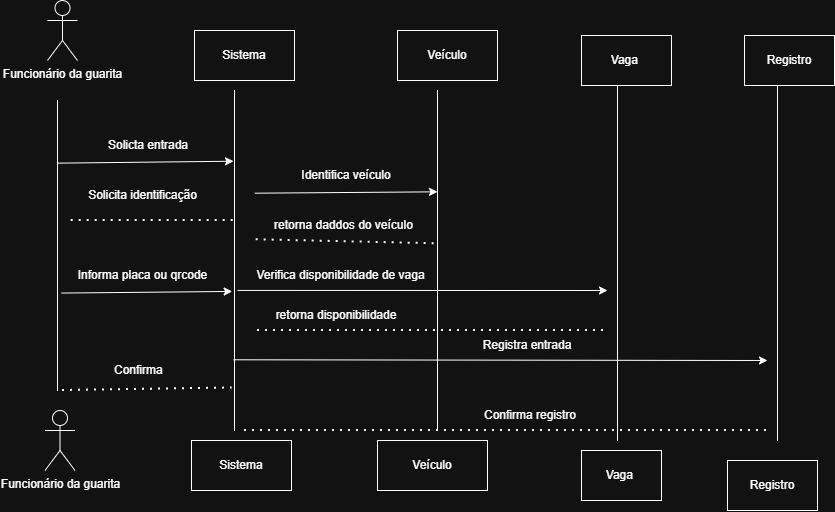

The diagram above was exported from draw.io. Its source (the exported page's mxGraphModel, read from the mxfile embedded in the PNG):
<mxGraphModel dx="1839" dy="547" grid="1" gridSize="10" guides="1" tooltips="1" connect="1" arrows="1" fold="1" page="1" pageScale="1" pageWidth="827" pageHeight="1169" math="0" shadow="0">
  <root>
    <mxCell id="0" />
    <mxCell id="1" parent="0" />
    <mxCell id="MbYvd4CkcTGuCWo4lMgE-1" parent="1" style="shape=umlActor;verticalLabelPosition=bottom;verticalAlign=top;html=1;outlineConnect=0;labelPerimeter=1;" value="Funcionário da guarita" vertex="1">
      <mxGeometry height="60" width="30" x="40" y="10" as="geometry" />
    </mxCell>
    <mxCell id="MbYvd4CkcTGuCWo4lMgE-2" parent="1" style="shape=umlActor;verticalLabelPosition=bottom;verticalAlign=top;html=1;outlineConnect=0;labelPerimeter=1;" value="Funcionário da guarita" vertex="1">
      <mxGeometry height="60" width="30" x="37.5" y="420" as="geometry" />
    </mxCell>
    <mxCell id="MbYvd4CkcTGuCWo4lMgE-3" parent="1" style="whiteSpace=wrap;html=1;" value="Sistema" vertex="1">
      <mxGeometry height="50" width="100" x="187" y="40" as="geometry" />
    </mxCell>
    <mxCell id="MbYvd4CkcTGuCWo4lMgE-4" parent="1" style="whiteSpace=wrap;html=1;" value="Sistema" vertex="1">
      <mxGeometry height="50" width="100" x="184" y="450" as="geometry" />
    </mxCell>
    <mxCell id="MbYvd4CkcTGuCWo4lMgE-5" parent="1" style="whiteSpace=wrap;html=1;" value="Veículo" vertex="1">
      <mxGeometry height="50" width="100" x="390" y="40" as="geometry" />
    </mxCell>
    <mxCell id="MbYvd4CkcTGuCWo4lMgE-6" parent="1" style="whiteSpace=wrap;html=1;" value="Veículo" vertex="1">
      <mxGeometry height="50" width="110" x="370" y="450" as="geometry" />
    </mxCell>
    <mxCell id="MbYvd4CkcTGuCWo4lMgE-7" parent="1" style="whiteSpace=wrap;html=1;" value="Vaga&amp;nbsp;" vertex="1">
      <mxGeometry height="50" width="90" x="574" y="45" as="geometry" />
    </mxCell>
    <mxCell id="MbYvd4CkcTGuCWo4lMgE-8" parent="1" style="whiteSpace=wrap;html=1;" value="Registro" vertex="1">
      <mxGeometry height="50" width="90" x="737" y="45" as="geometry" />
    </mxCell>
    <mxCell id="MbYvd4CkcTGuCWo4lMgE-9" parent="1" style="whiteSpace=wrap;html=1;" value="Vaga&amp;nbsp;" vertex="1">
      <mxGeometry height="50" width="80" x="574" y="460" as="geometry" />
    </mxCell>
    <mxCell id="MbYvd4CkcTGuCWo4lMgE-10" parent="1" style="whiteSpace=wrap;html=1;" value="Registro" vertex="1">
      <mxGeometry height="50" width="90" x="720" y="470" as="geometry" />
    </mxCell>
    <mxCell id="MbYvd4CkcTGuCWo4lMgE-11" parent="1" style="shape=partialRectangle;whiteSpace=wrap;html=1;right=0;top=0;bottom=0;fillColor=none;routingCenterX=-0.5;" value="" vertex="1">
      <mxGeometry height="290" width="5" x="50" y="110" as="geometry" />
    </mxCell>
    <mxCell id="MbYvd4CkcTGuCWo4lMgE-12" parent="1" style="shape=partialRectangle;whiteSpace=wrap;html=1;right=0;top=0;bottom=0;fillColor=none;routingCenterX=-0.5;" value="" vertex="1">
      <mxGeometry height="340" width="20" x="227" y="100" as="geometry" />
    </mxCell>
    <mxCell id="MbYvd4CkcTGuCWo4lMgE-13" parent="1" style="shape=partialRectangle;whiteSpace=wrap;html=1;right=0;top=0;bottom=0;fillColor=none;routingCenterX=-0.5;" value="" vertex="1">
      <mxGeometry height="340" width="5" x="430" y="100" as="geometry" />
    </mxCell>
    <mxCell id="MbYvd4CkcTGuCWo4lMgE-14" parent="1" style="text;html=1;whiteSpace=wrap;strokeColor=none;fillColor=none;align=center;verticalAlign=middle;rounded=0;" value="Solicta entrada" vertex="1">
      <mxGeometry height="30" width="90" x="96" y="140" as="geometry" />
    </mxCell>
    <mxCell id="MbYvd4CkcTGuCWo4lMgE-15" parent="1" style="shape=partialRectangle;whiteSpace=wrap;html=1;right=0;top=0;bottom=0;fillColor=none;routingCenterX=-0.5;" value="" vertex="1">
      <mxGeometry height="355" width="5" x="610" y="95" as="geometry" />
    </mxCell>
    <mxCell id="MbYvd4CkcTGuCWo4lMgE-16" parent="1" style="shape=partialRectangle;whiteSpace=wrap;html=1;right=0;top=0;bottom=0;fillColor=none;routingCenterX=-0.5;" value="" vertex="1">
      <mxGeometry height="355" width="5" x="770" y="95" as="geometry" />
    </mxCell>
    <mxCell id="MbYvd4CkcTGuCWo4lMgE-17" edge="1" parent="1" source="MbYvd4CkcTGuCWo4lMgE-11" style="endArrow=classic;html=1;rounded=0;defaultLabelBackgroundColor=page;labelPadding=0 4;exitX=0;exitY=0.216;exitDx=0;exitDy=0;exitPerimeter=0;entryX=-0.05;entryY=0.208;entryDx=0;entryDy=0;entryPerimeter=0;" target="MbYvd4CkcTGuCWo4lMgE-12" value="">
      <mxGeometry height="50" relative="1" width="50" as="geometry">
        <mxPoint x="390" y="270" as="sourcePoint" />
        <mxPoint x="220" y="164" as="targetPoint" />
      </mxGeometry>
    </mxCell>
    <mxCell id="MbYvd4CkcTGuCWo4lMgE-18" edge="1" parent="1" style="endArrow=none;dashed=1;html=1;dashPattern=1 3;strokeWidth=2;rounded=0;defaultLabelBackgroundColor=page;labelPadding=0 4;exitX=1.333;exitY=0.36;exitDx=0;exitDy=0;exitPerimeter=0;" value="">
      <mxGeometry height="50" relative="1" width="50" as="geometry">
        <mxPoint x="63.664999999999964" y="230" as="sourcePoint" />
        <mxPoint x="227" y="230" as="targetPoint" />
      </mxGeometry>
    </mxCell>
    <mxCell id="MbYvd4CkcTGuCWo4lMgE-19" parent="1" style="text;html=1;whiteSpace=wrap;strokeColor=none;fillColor=none;align=center;verticalAlign=middle;rounded=0;" value="Solicita identificação" vertex="1">
      <mxGeometry height="30" width="117" x="77" y="190" as="geometry" />
    </mxCell>
    <mxCell id="MbYvd4CkcTGuCWo4lMgE-20" edge="1" parent="1" source="MbYvd4CkcTGuCWo4lMgE-11" style="edgeStyle=none;orthogonalLoop=1;jettySize=auto;html=1;rounded=0;defaultLabelBackgroundColor=page;labelPadding=0 4;exitX=0.8;exitY=0.664;exitDx=0;exitDy=0;exitPerimeter=0;entryX=-0.117;entryY=0.591;entryDx=0;entryDy=0;entryPerimeter=0;" target="MbYvd4CkcTGuCWo4lMgE-12" value="">
      <mxGeometry relative="1" width="100" as="geometry">
        <Array as="points" />
        <mxPoint x="50" y="260" as="sourcePoint" />
        <mxPoint x="150" y="260" as="targetPoint" />
      </mxGeometry>
    </mxCell>
    <mxCell id="MbYvd4CkcTGuCWo4lMgE-21" parent="1" style="text;html=1;whiteSpace=wrap;strokeColor=none;fillColor=none;align=center;verticalAlign=middle;rounded=0;" value="Informa placa ou qrcode" vertex="1">
      <mxGeometry height="30" width="155" x="58" y="270" as="geometry" />
    </mxCell>
    <mxCell id="MbYvd4CkcTGuCWo4lMgE-22" edge="1" parent="1" source="MbYvd4CkcTGuCWo4lMgE-11" style="endArrow=none;dashed=1;html=1;dashPattern=1 3;strokeWidth=2;rounded=0;defaultLabelBackgroundColor=page;labelPadding=0 4;exitX=1;exitY=1;exitDx=0;exitDy=0;entryX=-0.117;entryY=0.875;entryDx=0;entryDy=0;entryPerimeter=0;" target="MbYvd4CkcTGuCWo4lMgE-12" value="">
      <mxGeometry height="50" relative="1" width="50" as="geometry">
        <mxPoint x="390" y="260" as="sourcePoint" />
        <mxPoint x="220" y="360" as="targetPoint" />
      </mxGeometry>
    </mxCell>
    <mxCell id="MbYvd4CkcTGuCWo4lMgE-23" parent="1" style="text;html=1;whiteSpace=wrap;strokeColor=none;fillColor=none;align=center;verticalAlign=middle;rounded=0;" value="Confirma&amp;nbsp;" vertex="1">
      <mxGeometry height="30" width="140" x="62.5" y="365" as="geometry" />
    </mxCell>
    <mxCell id="MbYvd4CkcTGuCWo4lMgE-24" parent="1" style="text;html=1;whiteSpace=wrap;strokeColor=none;fillColor=none;align=center;verticalAlign=middle;rounded=0;" value="Identifica veículo" vertex="1">
      <mxGeometry height="30" width="110" x="284" y="170" as="geometry" />
    </mxCell>
    <mxCell id="MbYvd4CkcTGuCWo4lMgE-25" edge="1" parent="1" source="MbYvd4CkcTGuCWo4lMgE-12" style="edgeStyle=none;orthogonalLoop=1;jettySize=auto;html=1;rounded=0;defaultLabelBackgroundColor=page;labelPadding=0 4;entryX=0;entryY=0.298;entryDx=0;entryDy=0;entryPerimeter=0;exitX=1.017;exitY=0.302;exitDx=0;exitDy=0;exitPerimeter=0;" target="MbYvd4CkcTGuCWo4lMgE-13" value="">
      <mxGeometry relative="1" width="100" as="geometry">
        <Array as="points" />
        <mxPoint x="220" y="210" as="sourcePoint" />
        <mxPoint x="320" y="210" as="targetPoint" />
      </mxGeometry>
    </mxCell>
    <mxCell id="MbYvd4CkcTGuCWo4lMgE-26" edge="1" parent="1" source="MbYvd4CkcTGuCWo4lMgE-12" style="endArrow=none;dashed=1;html=1;dashPattern=1 3;strokeWidth=2;rounded=0;defaultLabelBackgroundColor=page;labelPadding=0 4;exitX=1.083;exitY=0.439;exitDx=0;exitDy=0;entryX=0.533;entryY=0.451;entryDx=0;entryDy=0;exitPerimeter=0;entryPerimeter=0;" target="MbYvd4CkcTGuCWo4lMgE-13" value="">
      <mxGeometry height="50" relative="1" width="50" as="geometry">
        <mxPoint x="390" y="260" as="sourcePoint" />
        <mxPoint x="440" y="210" as="targetPoint" />
      </mxGeometry>
    </mxCell>
    <mxCell id="MbYvd4CkcTGuCWo4lMgE-27" edge="1" parent="1" source="MbYvd4CkcTGuCWo4lMgE-12" style="edgeStyle=none;orthogonalLoop=1;jettySize=auto;html=1;rounded=0;defaultLabelBackgroundColor=page;labelPadding=0 4;exitX=0.15;exitY=0.588;exitDx=0;exitDy=0;exitPerimeter=0;" value="">
      <mxGeometry relative="1" width="100" as="geometry">
        <Array as="points" />
        <mxPoint x="220" y="300" as="sourcePoint" />
        <mxPoint x="600" y="300" as="targetPoint" />
      </mxGeometry>
    </mxCell>
    <mxCell id="MbYvd4CkcTGuCWo4lMgE-28" edge="1" parent="1" source="MbYvd4CkcTGuCWo4lMgE-12" style="endArrow=none;dashed=1;html=1;dashPattern=1 3;strokeWidth=2;rounded=0;defaultLabelBackgroundColor=page;labelPadding=0 4;exitX=1.15;exitY=0.706;exitDx=0;exitDy=0;exitPerimeter=0;" value="">
      <mxGeometry height="50" relative="1" width="50" as="geometry">
        <mxPoint x="250" y="340" as="sourcePoint" />
        <mxPoint x="600" y="340" as="targetPoint" />
      </mxGeometry>
    </mxCell>
    <mxCell id="MbYvd4CkcTGuCWo4lMgE-29" edge="1" parent="1" source="MbYvd4CkcTGuCWo4lMgE-12" style="edgeStyle=none;orthogonalLoop=1;jettySize=auto;html=1;rounded=0;defaultLabelBackgroundColor=page;labelPadding=0 4;exitX=-0.05;exitY=0.792;exitDx=0;exitDy=0;exitPerimeter=0;" value="">
      <mxGeometry relative="1" width="100" as="geometry">
        <Array as="points" />
        <mxPoint x="210" y="370" as="sourcePoint" />
        <mxPoint x="760" y="370" as="targetPoint" />
      </mxGeometry>
    </mxCell>
    <mxCell id="MbYvd4CkcTGuCWo4lMgE-30" edge="1" parent="1" source="MbYvd4CkcTGuCWo4lMgE-12" style="endArrow=none;dashed=1;html=1;dashPattern=1 3;strokeWidth=2;rounded=0;defaultLabelBackgroundColor=page;labelPadding=0 4;exitX=0.5;exitY=1;exitDx=0;exitDy=0;" value="">
      <mxGeometry height="50" relative="1" width="50" as="geometry">
        <mxPoint x="390" y="260" as="sourcePoint" />
        <mxPoint x="760" y="440" as="targetPoint" />
      </mxGeometry>
    </mxCell>
    <mxCell id="MbYvd4CkcTGuCWo4lMgE-31" parent="1" style="text;html=1;whiteSpace=wrap;strokeColor=none;fillColor=none;align=center;verticalAlign=middle;rounded=0;" value="retorna daddos do veículo" vertex="1">
      <mxGeometry height="30" width="155" x="259" y="220" as="geometry" />
    </mxCell>
    <mxCell id="MbYvd4CkcTGuCWo4lMgE-32" parent="1" style="text;html=1;whiteSpace=wrap;strokeColor=none;fillColor=none;align=center;verticalAlign=middle;rounded=0;" value="Verifica disponibilidade de vaga" vertex="1">
      <mxGeometry height="30" width="173" x="247" y="270" as="geometry" />
    </mxCell>
    <mxCell id="MbYvd4CkcTGuCWo4lMgE-33" parent="1" style="text;html=1;whiteSpace=wrap;strokeColor=none;fillColor=none;align=center;verticalAlign=middle;rounded=0;" value="retorna disponibilidade" vertex="1">
      <mxGeometry height="30" width="130" x="264" y="310" as="geometry" />
    </mxCell>
    <mxCell id="MbYvd4CkcTGuCWo4lMgE-34" parent="1" style="text;html=1;whiteSpace=wrap;strokeColor=none;fillColor=none;align=center;verticalAlign=middle;rounded=0;" value="Registra entrada" vertex="1">
      <mxGeometry height="30" width="100" x="470" y="340" as="geometry" />
    </mxCell>
    <mxCell id="MbYvd4CkcTGuCWo4lMgE-35" parent="1" style="text;html=1;whiteSpace=wrap;strokeColor=none;fillColor=none;align=center;verticalAlign=middle;rounded=0;" value="Confirma registro" vertex="1">
      <mxGeometry height="30" width="110" x="468" y="410" as="geometry" />
    </mxCell>
  </root>
</mxGraphModel>